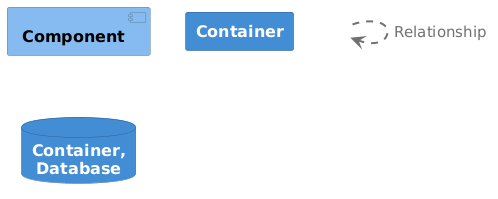

The diagram above was rendered by PlantUML. Its source (embedded in the PNG):
@startuml
set separator none

skinparam {
  shadowing false
  arrowFontSize 15
  defaultTextAlignment center
  wrapWidth 100
  maxMessageSize 100
}
hide stereotype

skinparam rectangle<<_transparent>> {
  BorderColor transparent
  BackgroundColor transparent
  FontColor transparent
}

skinparam component<<1>> {
  BackgroundColor #85bbf0
  FontColor #000000
  BorderColor #5d82a8
}
component "==Component" <<1>>

skinparam rectangle<<2>> {
  BackgroundColor #438dd5
  FontColor #ffffff
  BorderColor #2e6295
}
rectangle "==Container" <<2>>

skinparam database<<3>> {
  BackgroundColor #438dd5
  FontColor #ffffff
  BorderColor #2e6295
}
database "==Container, Database" <<3>>

rectangle "." <<_transparent>> as 4
4 .[#707070,thickness=2].> 4 : "<color:#707070>Relationship"


@enduml